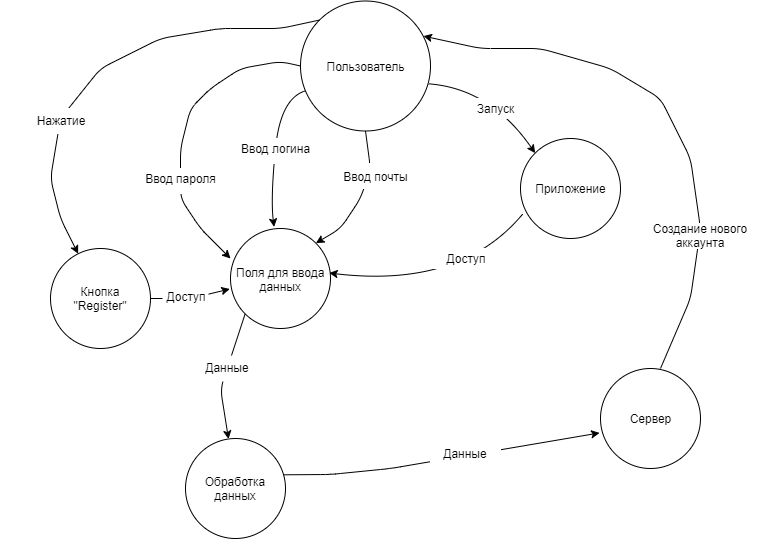

The diagram above was exported from draw.io. Its source (the exported page's mxGraphModel, read from the mxfile embedded in the PNG):
<mxGraphModel dx="1205" dy="624" grid="1" gridSize="10" guides="1" tooltips="1" connect="1" arrows="1" fold="1" page="1" pageScale="1" pageWidth="827" pageHeight="627" math="0" shadow="0">
  <root>
    <mxCell id="0" />
    <mxCell id="1" parent="0" />
    <mxCell id="pDeGNFBnpTtHvg7amDQk-1" value="" style="ellipse;whiteSpace=wrap;html=1;" parent="1" vertex="1">
      <mxGeometry x="310" y="32.5" width="130" height="130" as="geometry" />
    </mxCell>
    <mxCell id="pDeGNFBnpTtHvg7amDQk-2" value="Пользователь" style="text;html=1;strokeColor=none;fillColor=none;align=center;verticalAlign=middle;whiteSpace=wrap;rounded=0;" parent="1" vertex="1">
      <mxGeometry x="325" y="87.5" width="100" height="20" as="geometry" />
    </mxCell>
    <mxCell id="pDeGNFBnpTtHvg7amDQk-3" value="" style="ellipse;whiteSpace=wrap;html=1;aspect=fixed;" parent="1" vertex="1">
      <mxGeometry x="530" y="170" width="100" height="100" as="geometry" />
    </mxCell>
    <mxCell id="pDeGNFBnpTtHvg7amDQk-4" value="Приложение" style="text;html=1;strokeColor=none;fillColor=none;align=center;verticalAlign=middle;whiteSpace=wrap;rounded=0;" parent="1" vertex="1">
      <mxGeometry x="520" y="200" width="120" height="40" as="geometry" />
    </mxCell>
    <mxCell id="pDeGNFBnpTtHvg7amDQk-5" value="" style="curved=1;endArrow=classic;html=1;entryX=0;entryY=0;entryDx=0;entryDy=0;exitX=0.985;exitY=0.637;exitDx=0;exitDy=0;exitPerimeter=0;" parent="1" source="pDeGNFBnpTtHvg7amDQk-1" target="pDeGNFBnpTtHvg7amDQk-3" edge="1">
      <mxGeometry width="50" height="50" relative="1" as="geometry">
        <mxPoint x="430" y="110" as="sourcePoint" />
        <mxPoint x="480" y="60" as="targetPoint" />
        <Array as="points">
          <mxPoint x="500" y="120" />
        </Array>
      </mxGeometry>
    </mxCell>
    <mxCell id="pDeGNFBnpTtHvg7amDQk-7" value="" style="rounded=0;whiteSpace=wrap;html=1;fillColor=#ffffff;strokeColor=#FFFFFF;" parent="1" vertex="1">
      <mxGeometry x="440" y="130" width="130" height="20" as="geometry" />
    </mxCell>
    <mxCell id="pDeGNFBnpTtHvg7amDQk-6" value="Запуск" style="text;html=1;align=center;verticalAlign=middle;whiteSpace=wrap;rounded=0;" parent="1" vertex="1">
      <mxGeometry x="450" y="130" width="110" height="20" as="geometry" />
    </mxCell>
    <mxCell id="pDeGNFBnpTtHvg7amDQk-8" value="" style="ellipse;whiteSpace=wrap;html=1;aspect=fixed;strokeColor=#000000;fillColor=#ffffff;" parent="1" vertex="1">
      <mxGeometry x="240" y="260" width="100" height="100" as="geometry" />
    </mxCell>
    <mxCell id="pDeGNFBnpTtHvg7amDQk-10" value="" style="curved=1;endArrow=classic;html=1;exitX=0.036;exitY=0.692;exitDx=0;exitDy=0;entryX=0.436;entryY=-0.016;entryDx=0;entryDy=0;entryPerimeter=0;exitPerimeter=0;" parent="1" source="pDeGNFBnpTtHvg7amDQk-1" target="pDeGNFBnpTtHvg7amDQk-8" edge="1">
      <mxGeometry width="50" height="50" relative="1" as="geometry">
        <mxPoint x="260" y="420" as="sourcePoint" />
        <mxPoint x="290" y="250" as="targetPoint" />
        <Array as="points">
          <mxPoint x="290" y="130" />
          <mxPoint x="280" y="230" />
        </Array>
      </mxGeometry>
    </mxCell>
    <mxCell id="pDeGNFBnpTtHvg7amDQk-13" value="" style="curved=1;endArrow=classic;html=1;exitX=0.02;exitY=0.758;exitDx=0;exitDy=0;exitPerimeter=0;entryX=0.987;entryY=0.445;entryDx=0;entryDy=0;entryPerimeter=0;" parent="1" source="pDeGNFBnpTtHvg7amDQk-3" target="pDeGNFBnpTtHvg7amDQk-8" edge="1">
      <mxGeometry width="50" height="50" relative="1" as="geometry">
        <mxPoint x="240" y="430" as="sourcePoint" />
        <mxPoint x="290" y="380" as="targetPoint" />
        <Array as="points">
          <mxPoint x="470" y="320" />
        </Array>
      </mxGeometry>
    </mxCell>
    <mxCell id="pDeGNFBnpTtHvg7amDQk-14" value="" style="rounded=0;whiteSpace=wrap;html=1;fillColor=#ffffff;strokeColor=#FFFFFF;" parent="1" vertex="1">
      <mxGeometry x="410" y="280" width="130" height="20" as="geometry" />
    </mxCell>
    <mxCell id="pDeGNFBnpTtHvg7amDQk-16" value="Доступ" style="text;html=1;strokeColor=none;fillColor=none;align=center;verticalAlign=middle;whiteSpace=wrap;rounded=0;" parent="1" vertex="1">
      <mxGeometry x="415" y="280" width="120" height="20" as="geometry" />
    </mxCell>
    <mxCell id="pDeGNFBnpTtHvg7amDQk-17" value="" style="rounded=0;whiteSpace=wrap;html=1;fillColor=#ffffff;strokeColor=#FFFFFF;" parent="1" vertex="1">
      <mxGeometry x="220" y="170" width="130" height="25" as="geometry" />
    </mxCell>
    <mxCell id="pDeGNFBnpTtHvg7amDQk-18" value="Ввод логина" style="text;html=1;strokeColor=none;fillColor=none;align=center;verticalAlign=middle;whiteSpace=wrap;rounded=0;" parent="1" vertex="1">
      <mxGeometry x="240" y="170" width="90" height="20" as="geometry" />
    </mxCell>
    <mxCell id="pDeGNFBnpTtHvg7amDQk-20" value="" style="ellipse;whiteSpace=wrap;html=1;aspect=fixed;strokeColor=#000000;fillColor=#ffffff;" parent="1" vertex="1">
      <mxGeometry x="195" y="470" width="100" height="100" as="geometry" />
    </mxCell>
    <mxCell id="pDeGNFBnpTtHvg7amDQk-21" value="" style="endArrow=classic;html=1;exitX=0;exitY=1;exitDx=0;exitDy=0;" parent="1" source="pDeGNFBnpTtHvg7amDQk-8" target="pDeGNFBnpTtHvg7amDQk-20" edge="1">
      <mxGeometry width="50" height="50" relative="1" as="geometry">
        <mxPoint x="220" y="620" as="sourcePoint" />
        <mxPoint x="270" y="570" as="targetPoint" />
        <Array as="points">
          <mxPoint x="240" y="390" />
          <mxPoint x="230" y="420" />
        </Array>
      </mxGeometry>
    </mxCell>
    <mxCell id="pDeGNFBnpTtHvg7amDQk-22" value="Поля для ввода&lt;br&gt;данных" style="text;html=1;resizable=0;points=[];autosize=1;align=center;verticalAlign=top;spacingTop=-4;" parent="1" vertex="1">
      <mxGeometry x="240" y="295" width="100" height="30" as="geometry" />
    </mxCell>
    <mxCell id="pDeGNFBnpTtHvg7amDQk-23" value="" style="endArrow=classic;html=1;entryX=1;entryY=0;entryDx=0;entryDy=0;exitX=0.5;exitY=1;exitDx=0;exitDy=0;" parent="1" source="pDeGNFBnpTtHvg7amDQk-1" target="pDeGNFBnpTtHvg7amDQk-8" edge="1">
      <mxGeometry width="50" height="50" relative="1" as="geometry">
        <mxPoint x="380" y="170" as="sourcePoint" />
        <mxPoint x="430" y="110.10000610351562" as="targetPoint" />
        <Array as="points">
          <mxPoint x="380" y="200" />
          <mxPoint x="370" y="230" />
          <mxPoint x="350" y="260" />
        </Array>
      </mxGeometry>
    </mxCell>
    <mxCell id="pDeGNFBnpTtHvg7amDQk-25" value="" style="endArrow=classic;html=1;exitX=0;exitY=0.5;exitDx=0;exitDy=0;entryX=0;entryY=0.3;entryDx=0;entryDy=0;entryPerimeter=0;" parent="1" source="pDeGNFBnpTtHvg7amDQk-1" target="pDeGNFBnpTtHvg7amDQk-8" edge="1">
      <mxGeometry width="50" height="50" relative="1" as="geometry">
        <mxPoint x="320" y="75" as="sourcePoint" />
        <mxPoint x="225" y="265" as="targetPoint" />
        <Array as="points">
          <mxPoint x="290" y="93" />
          <mxPoint x="250" y="100" />
          <mxPoint x="220" y="120" />
          <mxPoint x="200" y="140" />
          <mxPoint x="190" y="180" />
          <mxPoint x="190" y="230" />
          <mxPoint x="210" y="260" />
        </Array>
      </mxGeometry>
    </mxCell>
    <mxCell id="pDeGNFBnpTtHvg7amDQk-26" value="" style="rounded=0;whiteSpace=wrap;html=1;fillColor=#ffffff;strokeColor=#FFFFFF;" parent="1" vertex="1">
      <mxGeometry x="130" y="200" width="130" height="25" as="geometry" />
    </mxCell>
    <mxCell id="pDeGNFBnpTtHvg7amDQk-29" value="" style="rounded=0;whiteSpace=wrap;html=1;fillColor=#ffffff;strokeColor=#FFFFFF;" parent="1" vertex="1">
      <mxGeometry x="315" y="195" width="130" height="25" as="geometry" />
    </mxCell>
    <mxCell id="pDeGNFBnpTtHvg7amDQk-30" value="Ввод пароля" style="text;html=1;strokeColor=none;fillColor=none;align=center;verticalAlign=middle;whiteSpace=wrap;rounded=0;" parent="1" vertex="1">
      <mxGeometry x="150" y="200" width="80" height="20" as="geometry" />
    </mxCell>
    <mxCell id="pDeGNFBnpTtHvg7amDQk-31" value="Ввод почты" style="text;html=1;strokeColor=none;fillColor=none;align=center;verticalAlign=middle;whiteSpace=wrap;rounded=0;" parent="1" vertex="1">
      <mxGeometry x="350" y="198" width="70" height="20" as="geometry" />
    </mxCell>
    <mxCell id="pDeGNFBnpTtHvg7amDQk-32" value="Данные" style="rounded=0;whiteSpace=wrap;html=1;fillColor=#ffffff;strokeColor=#FFFFFF;" parent="1" vertex="1">
      <mxGeometry x="172.5" y="387.5" width="130" height="25" as="geometry" />
    </mxCell>
    <mxCell id="pDeGNFBnpTtHvg7amDQk-33" value="Обработка данных" style="text;html=1;strokeColor=none;fillColor=none;align=center;verticalAlign=middle;whiteSpace=wrap;rounded=0;" parent="1" vertex="1">
      <mxGeometry x="205" y="500" width="80" height="40" as="geometry" />
    </mxCell>
    <mxCell id="pDeGNFBnpTtHvg7amDQk-34" value="" style="endArrow=classic;html=1;exitX=0.98;exitY=0.363;exitDx=0;exitDy=0;exitPerimeter=0;entryX=-0.009;entryY=0.644;entryDx=0;entryDy=0;entryPerimeter=0;" parent="1" source="pDeGNFBnpTtHvg7amDQk-20" target="pDeGNFBnpTtHvg7amDQk-38" edge="1">
      <mxGeometry width="50" height="50" relative="1" as="geometry">
        <mxPoint x="385" y="460" as="sourcePoint" />
        <mxPoint x="435" y="410" as="targetPoint" />
        <Array as="points">
          <mxPoint x="340" y="506" />
          <mxPoint x="400" y="500" />
        </Array>
      </mxGeometry>
    </mxCell>
    <mxCell id="pDeGNFBnpTtHvg7amDQk-36" value="" style="rounded=0;whiteSpace=wrap;html=1;fillColor=#ffffff;strokeColor=#FFFFFF;" parent="1" vertex="1">
      <mxGeometry x="440" y="475" width="70" height="25" as="geometry" />
    </mxCell>
    <mxCell id="pDeGNFBnpTtHvg7amDQk-37" value="Данные" style="text;html=1;strokeColor=none;fillColor=none;align=center;verticalAlign=middle;whiteSpace=wrap;rounded=0;" parent="1" vertex="1">
      <mxGeometry x="455" y="475" width="40" height="20" as="geometry" />
    </mxCell>
    <mxCell id="pDeGNFBnpTtHvg7amDQk-38" value="" style="ellipse;whiteSpace=wrap;html=1;aspect=fixed;strokeColor=#000000;fillColor=#ffffff;" parent="1" vertex="1">
      <mxGeometry x="610" y="400" width="100" height="100" as="geometry" />
    </mxCell>
    <mxCell id="pDeGNFBnpTtHvg7amDQk-39" value="Сервер" style="text;html=1;strokeColor=none;fillColor=none;align=center;verticalAlign=middle;whiteSpace=wrap;rounded=0;" parent="1" vertex="1">
      <mxGeometry x="640" y="440" width="40" height="20" as="geometry" />
    </mxCell>
    <mxCell id="pDeGNFBnpTtHvg7amDQk-40" value="" style="endArrow=classic;html=1;exitX=0.6;exitY=0;exitDx=0;exitDy=0;exitPerimeter=0;entryX=0.946;entryY=0.27;entryDx=0;entryDy=0;entryPerimeter=0;" parent="1" source="pDeGNFBnpTtHvg7amDQk-38" target="pDeGNFBnpTtHvg7amDQk-1" edge="1">
      <mxGeometry width="50" height="50" relative="1" as="geometry">
        <mxPoint x="690" y="350" as="sourcePoint" />
        <mxPoint x="740" y="300" as="targetPoint" />
        <Array as="points">
          <mxPoint x="700" y="330" />
          <mxPoint x="710" y="260" />
          <mxPoint x="700" y="190" />
          <mxPoint x="670" y="130" />
          <mxPoint x="620" y="100" />
          <mxPoint x="550" y="80" />
          <mxPoint x="490" y="80" />
        </Array>
      </mxGeometry>
    </mxCell>
    <mxCell id="pDeGNFBnpTtHvg7amDQk-41" value="" style="rounded=0;whiteSpace=wrap;html=1;fillColor=#ffffff;strokeColor=#FFFFFF;" parent="1" vertex="1">
      <mxGeometry x="645" y="255" width="130" height="25" as="geometry" />
    </mxCell>
    <mxCell id="pDeGNFBnpTtHvg7amDQk-42" value="Создание нового аккаунта" style="text;html=1;strokeColor=none;fillColor=none;align=center;verticalAlign=middle;whiteSpace=wrap;rounded=0;" parent="1" vertex="1">
      <mxGeometry x="650" y="257.5" width="120" height="20" as="geometry" />
    </mxCell>
    <mxCell id="pDeGNFBnpTtHvg7amDQk-43" value="" style="endArrow=classic;html=1;exitX=0;exitY=0;exitDx=0;exitDy=0;" parent="1" source="pDeGNFBnpTtHvg7amDQk-1" target="pDeGNFBnpTtHvg7amDQk-44" edge="1">
      <mxGeometry width="50" height="50" relative="1" as="geometry">
        <mxPoint x="260" y="60" as="sourcePoint" />
        <mxPoint x="100" y="320" as="targetPoint" />
        <Array as="points">
          <mxPoint x="290" y="60" />
          <mxPoint x="230" y="60" />
          <mxPoint x="170" y="70" />
          <mxPoint x="110" y="100" />
          <mxPoint x="70" y="150" />
          <mxPoint x="60" y="210" />
          <mxPoint x="70" y="250" />
        </Array>
      </mxGeometry>
    </mxCell>
    <mxCell id="pDeGNFBnpTtHvg7amDQk-44" value="" style="ellipse;whiteSpace=wrap;html=1;aspect=fixed;" parent="1" vertex="1">
      <mxGeometry x="60" y="280" width="100" height="100" as="geometry" />
    </mxCell>
    <mxCell id="pDeGNFBnpTtHvg7amDQk-45" value="Кнопка &quot;Register&quot;" style="text;html=1;strokeColor=none;fillColor=none;align=center;verticalAlign=middle;whiteSpace=wrap;rounded=0;" parent="1" vertex="1">
      <mxGeometry x="75" y="305" width="70" height="50" as="geometry" />
    </mxCell>
    <mxCell id="pDeGNFBnpTtHvg7amDQk-47" value="" style="rounded=0;whiteSpace=wrap;html=1;fillColor=#ffffff;strokeColor=#FFFFFF;" parent="1" vertex="1">
      <mxGeometry x="10" y="140" width="130" height="25" as="geometry" />
    </mxCell>
    <mxCell id="pDeGNFBnpTtHvg7amDQk-48" value="Нажатие" style="text;html=1;strokeColor=none;fillColor=none;align=center;verticalAlign=middle;whiteSpace=wrap;rounded=0;" parent="1" vertex="1">
      <mxGeometry x="40" y="142.33333841959637" width="60" height="20" as="geometry" />
    </mxCell>
    <mxCell id="pDeGNFBnpTtHvg7amDQk-50" value="" style="endArrow=classic;html=1;exitX=1;exitY=0.5;exitDx=0;exitDy=0;entryX=-0.007;entryY=0.605;entryDx=0;entryDy=0;entryPerimeter=0;" parent="1" source="pDeGNFBnpTtHvg7amDQk-44" target="pDeGNFBnpTtHvg7amDQk-8" edge="1">
      <mxGeometry width="50" height="50" relative="1" as="geometry">
        <mxPoint x="150" y="340" as="sourcePoint" />
        <mxPoint x="200" y="290" as="targetPoint" />
        <Array as="points">
          <mxPoint x="200" y="330" />
        </Array>
      </mxGeometry>
    </mxCell>
    <mxCell id="pDeGNFBnpTtHvg7amDQk-51" value="" style="rounded=0;whiteSpace=wrap;html=1;fillColor=#ffffff;strokeColor=#FFFFFF;" parent="1" vertex="1">
      <mxGeometry x="172.5" y="312.5" width="45" height="25" as="geometry" />
    </mxCell>
    <mxCell id="pDeGNFBnpTtHvg7amDQk-52" value="Доступ" style="text;html=1;strokeColor=none;fillColor=none;align=center;verticalAlign=middle;whiteSpace=wrap;rounded=0;" parent="1" vertex="1">
      <mxGeometry x="175" y="317.5" width="40" height="20" as="geometry" />
    </mxCell>
  </root>
</mxGraphModel>